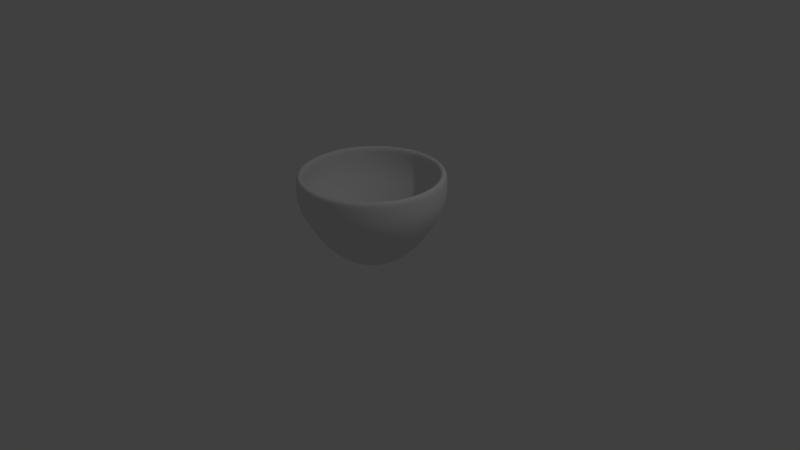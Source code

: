# Source: coffee_cup.blend  (saved by Blender 2.66.1; exported with 4.5.12 LTS)
import bpy
from mathutils import Matrix  # noqa: F401  (used for matrix-valued properties, if any)

bpy.ops.wm.read_factory_settings(use_empty=True)
scene = bpy.context.scene
scene.name = 'Scene'

# ---- collections
col_collection_1 = bpy.data.collections.new('Collection 1'); scene.collection.children.link(col_collection_1)

# ---- world
world_world = bpy.data.worlds.new('World'); scene.world = world_world
world_world.color = (0.05088, 0.05088, 0.05088)
world_world.use_sun_shadow = False
world_world.sun_shadow_jitter_overblur = 0.0
world_world.cycles.sampling_method = 'MANUAL'
world_world.cycles.sample_map_resolution = 256

# ---- cameras
cam_camera = bpy.data.cameras.new('Camera')
cam_camera.clip_end = 100.0
cam_camera.lens = 35.0
cam_camera.sensor_width = 32.0
cam_camera.sensor_height = 18.0
cam_camera.ortho_scale = 7.314
cam_camera.dof.focus_distance = 0.0
cam_camera.dof.aperture_fstop = 128.0

# ---- lights
light_lamp = bpy.data.lights.new('Lamp', 'POINT')
light_lamp.transmission_factor = 0.0
light_lamp.cutoff_distance = 30.0
light_lamp.energy = 100.0
light_lamp.shadow_buffer_clip_start = 1.001
light_lamp.shadow_soft_size = 0.1
light_lamp.shadow_maximum_resolution = 0.006
light_lamp.use_absolute_resolution = True
light_lamp.cycles.use_multiple_importance_sampling = False

# ---- meshes
me_circle = bpy.data.meshes.new('Circle')
me_circle.from_pydata([(-1.793e-08, 0.3983, 0.0), (-0.2341, 0.3223, 0.0), (-0.3788, 0.1231, 0.0), (-0.3788, -0.1231, 0.0), (-0.2341, -0.3223, 0.0), (1.689e-08, -0.3983, 0.0), (0.2341, -0.3223, 0.0), (0.3788, -0.1231, 0.0), (0.3788, 0.1231, 0.0), (0.2341, 0.3223, 0.0), (-2.532e-07, 0.9822, -1.151), (-0.5773, 0.7946, -1.151), (-0.9342, 0.3035, -1.151), (-0.9342, -0.3035, -1.151), (-0.5773, -0.7946, -1.151), (-1.674e-07, -0.9822, -1.151), (0.5773, -0.7946, -1.151), (0.9342, -0.3035, -1.151), (0.9342, 0.3035, -1.151), (0.5773, 0.7946, -1.151), (-3.902e-09, 0.6726, -0.2632), (-1.689e-09, 0.8583, -0.5265), (0.0, 1.0, -0.7897), (0.0, 1.0, -1.053), (0.5878, 0.809, -1.053), (0.5878, 0.809, -0.7897), (0.5045, 0.6944, -0.5265), (0.3954, 0.5442, -0.2632), (-0.3954, -0.5442, -0.2632), (-0.5045, -0.6944, -0.5265), (-0.5878, -0.809, -0.7897), (-0.5878, -0.809, -1.053), (-0.9511, -0.309, -1.053), (-0.9511, -0.309, -0.7897), (-0.8163, -0.2652, -0.5265), (-0.6397, -0.2079, -0.2632), (5.49e-08, -0.6726, -0.2632), (7.335e-08, -0.8583, -0.5265), (8.742e-08, -1.0, -0.7897), (8.742e-08, -1.0, -1.053), (0.3954, -0.5442, -0.2632), (0.5045, -0.6944, -0.5265), (0.5878, -0.809, -0.7897), (0.5878, -0.809, -1.053), (0.6397, -0.2079, -0.2632), (0.8163, -0.2652, -0.5265), (0.9511, -0.309, -0.7897), (0.9511, -0.309, -1.053), (-0.3954, 0.5442, -0.2632), (-0.5045, 0.6944, -0.5265), (-0.5878, 0.809, -0.7897), (-0.5878, 0.809, -1.053), (0.6397, 0.2079, -0.2632), (0.8163, 0.2652, -0.5265), (0.9511, 0.309, -0.7897), (0.9511, 0.309, -1.053), (-0.6397, 0.2079, -0.2632), (-0.8163, 0.2652, -0.5265), (-0.9511, 0.309, -0.7897), (-0.9511, 0.309, -1.053), (-3.725e-08, 8.941e-09, 0.0)], [], [(24, 23, 10, 19), (32, 31, 14, 13), (31, 39, 15, 14), (39, 43, 16, 15), (43, 47, 17, 16), (23, 51, 11, 10), (47, 55, 18, 17), (51, 59, 12, 11), (55, 24, 19, 18), (59, 32, 13, 12), (9, 0, 20, 27), (27, 20, 21, 26), (26, 21, 22, 25), (25, 22, 23, 24), (3, 4, 28, 35), (35, 28, 29, 34), (34, 29, 30, 33), (33, 30, 31, 32), (4, 5, 36, 28), (28, 36, 37, 29), (29, 37, 38, 30), (30, 38, 39, 31), (5, 6, 40, 36), (36, 40, 41, 37), (37, 41, 42, 38), (38, 42, 43, 39), (6, 7, 44, 40), (40, 44, 45, 41), (41, 45, 46, 42), (42, 46, 47, 43), (0, 1, 48, 20), (20, 48, 49, 21), (21, 49, 50, 22), (22, 50, 51, 23), (7, 8, 52, 44), (44, 52, 53, 45), (45, 53, 54, 46), (46, 54, 55, 47), (1, 2, 56, 48), (48, 56, 57, 49), (49, 57, 58, 50), (50, 58, 59, 51), (8, 9, 27, 52), (52, 27, 26, 53), (53, 26, 25, 54), (54, 25, 24, 55), (2, 3, 35, 56), (56, 35, 34, 57), (57, 34, 33, 58), (58, 33, 32, 59), (5, 4, 60), (6, 5, 60), (7, 6, 60), (1, 0, 60), (8, 7, 60), (2, 1, 60), (9, 8, 60), (3, 2, 60), (0, 9, 60), (4, 3, 60)])
me_circle.polygons.foreach_set('use_smooth', [True] * 60)
me_circle.use_remesh_preserve_volume = False
me_circle.use_remesh_preserve_attributes = False
me_circle.use_mirror_vertex_groups = False
me_circle.update()

# ---- objects
ob_circle = bpy.data.objects.new('Circle', me_circle)
ob_lamp = bpy.data.objects.new('Lamp', light_lamp)
ob_camera = bpy.data.objects.new('Camera', cam_camera)

# ---- transforms, parenting, visibility, modifiers, constraints
ob_circle.location = (0.0, 0.0, 0.0)
ob_circle.rotation_euler = (-0.0, -3.142, -0.0)
ob_circle.lineart.crease_threshold = 0.0
_m = ob_circle.modifiers.new('Solidify', 'SOLIDIFY')
_m.thickness = -0.08824
_m.nonmanifold_thickness_mode = 'FIXED'
_m.nonmanifold_merge_threshold = 0.0003
_m = ob_circle.modifiers.new('Subsurf', 'SUBSURF')
_m.uv_smooth = 'PRESERVE_CORNERS'
_m.levels = 3
_m.render_levels = 3
_m.show_only_control_edges = False
ob_lamp.location = (4.076, 1.005, 5.904)
ob_lamp.rotation_euler = (0.6503, 0.05522, 1.866)
ob_lamp.lock_rotations_4d = False
ob_lamp.empty_display_type = 'ARROWS'
ob_lamp.color = (0.0, 0.0, 0.0, 0.0)
ob_lamp.lineart.crease_threshold = 0.0
ob_camera.location = (7.481, -6.508, 5.344)
ob_camera.rotation_euler = (1.109, 0.01082, 0.8149)
ob_camera.lock_rotations_4d = False
ob_camera.empty_display_type = 'ARROWS'
ob_camera.color = (0.0, 0.0, 0.0, 0.0)
ob_camera.display_type = 'WIRE'
ob_camera.lineart.crease_threshold = 0.0

# ---- collection membership
col_collection_1.objects.link(ob_circle)
col_collection_1.objects.link(ob_lamp)
col_collection_1.objects.link(ob_camera)

# ---- scene / render settings (as saved in the file)
scene.camera = ob_camera
scene.frame_start = 1; scene.frame_end = 250; scene.frame_set(1)
scene.render.engine = 'BLENDER_EEVEE_NEXT'
scene.render.image_settings.color_mode = 'RGB'
scene.render.image_settings.compression = 90
scene.render.resolution_percentage = 50
scene.render.dither_intensity = 0.0
scene.render.bake_margin = 2
scene.cycles.use_denoising = False
scene.cycles.samples = 10
scene.cycles.sampling_pattern = 'TABULATED_SOBOL'
scene.cycles.light_sampling_threshold = 0.0
scene.cycles.use_adaptive_sampling = False
scene.cycles.use_light_tree = False
scene.cycles.blur_glossy = 0.0
scene.cycles.volume_bounces = 1
scene.cycles.pixel_filter_type = 'GAUSSIAN'
scene.cycles.sample_clamp_indirect = 0.0
scene.view_settings.view_transform = 'Standard'
bpy.context.view_layer.update()
